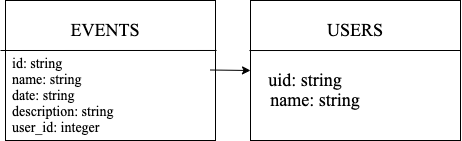

The diagram above was exported from draw.io. Its source (the exported page's mxGraphModel, read from the mxfile embedded in the PNG):
<mxGraphModel dx="946" dy="530" grid="1" gridSize="10" guides="1" tooltips="1" connect="1" arrows="1" fold="1" page="1" pageScale="1" pageWidth="827" pageHeight="1169" math="0" shadow="0">
  <root>
    <mxCell id="0" />
    <mxCell id="1" parent="0" />
    <mxCell id="plPA-w86KCRx8_qN8v7Y-4" value="" style="rounded=0;whiteSpace=wrap;html=1;" parent="1" vertex="1">
      <mxGeometry x="290" y="140" width="210" height="140" as="geometry" />
    </mxCell>
    <mxCell id="plPA-w86KCRx8_qN8v7Y-5" value="" style="rounded=0;whiteSpace=wrap;html=1;" parent="1" vertex="1">
      <mxGeometry x="45" y="140" width="210" height="140" as="geometry" />
    </mxCell>
    <mxCell id="plPA-w86KCRx8_qN8v7Y-6" value="" style="endArrow=classic;html=1;" parent="1" edge="1">
      <mxGeometry width="50" height="50" relative="1" as="geometry">
        <mxPoint x="250" y="209.5" as="sourcePoint" />
        <mxPoint x="290" y="210" as="targetPoint" />
      </mxGeometry>
    </mxCell>
    <mxCell id="plPA-w86KCRx8_qN8v7Y-8" value="" style="endArrow=none;html=1;entryX=1.005;entryY=0.357;entryDx=0;entryDy=0;entryPerimeter=0;" parent="1" target="plPA-w86KCRx8_qN8v7Y-5" edge="1">
      <mxGeometry width="50" height="50" relative="1" as="geometry">
        <mxPoint x="40" y="190" as="sourcePoint" />
        <mxPoint x="190" y="190" as="targetPoint" />
      </mxGeometry>
    </mxCell>
    <mxCell id="plPA-w86KCRx8_qN8v7Y-9" value="" style="endArrow=none;html=1;entryX=1.005;entryY=0.357;entryDx=0;entryDy=0;entryPerimeter=0;" parent="1" edge="1">
      <mxGeometry width="50" height="50" relative="1" as="geometry">
        <mxPoint x="288.95" y="190.02" as="sourcePoint" />
        <mxPoint x="499.99999999999994" y="190.00000000000003" as="targetPoint" />
      </mxGeometry>
    </mxCell>
    <mxCell id="plPA-w86KCRx8_qN8v7Y-11" value="&lt;font face=&quot;Times New Roman&quot; style=&quot;font-size: 18px&quot;&gt;USERS&lt;/font&gt;" style="text;html=1;strokeColor=none;fillColor=none;align=center;verticalAlign=middle;whiteSpace=wrap;rounded=0;" parent="1" vertex="1">
      <mxGeometry x="375" y="160" width="40" height="20" as="geometry" />
    </mxCell>
    <mxCell id="plPA-w86KCRx8_qN8v7Y-12" value="&lt;font face=&quot;Times New Roman&quot; style=&quot;font-size: 18px&quot;&gt;EVENTS&lt;/font&gt;" style="text;html=1;strokeColor=none;fillColor=none;align=center;verticalAlign=middle;whiteSpace=wrap;rounded=0;" parent="1" vertex="1">
      <mxGeometry x="125" y="160" width="40" height="20" as="geometry" />
    </mxCell>
    <mxCell id="plPA-w86KCRx8_qN8v7Y-17" value="&lt;div&gt;&lt;font face=&quot;Times New Roman&quot; style=&quot;font-size: 18px&quot;&gt;&lt;span style=&quot;background-color: rgb(255 , 255 , 255)&quot;&gt;uid: string&lt;/span&gt;&lt;/font&gt;&lt;/div&gt;" style="text;html=1;strokeColor=none;fillColor=none;align=center;verticalAlign=middle;whiteSpace=wrap;rounded=0;" parent="1" vertex="1">
      <mxGeometry x="290" y="210" width="110" height="20" as="geometry" />
    </mxCell>
    <mxCell id="plPA-w86KCRx8_qN8v7Y-18" value="&lt;div&gt;&lt;font face=&quot;Times New Roman&quot; style=&quot;font-size: 18px&quot;&gt;&lt;span style=&quot;background-color: rgb(255 , 255 , 255)&quot;&gt;name: string&lt;/span&gt;&lt;/font&gt;&lt;/div&gt;" style="text;html=1;strokeColor=none;fillColor=none;align=center;verticalAlign=middle;whiteSpace=wrap;rounded=0;" parent="1" vertex="1">
      <mxGeometry x="300" y="230" width="110" height="20" as="geometry" />
    </mxCell>
    <mxCell id="-dv-bpDePMx8l88LPUB_-1" value="&lt;font face=&quot;Times New Roman&quot;&gt;&lt;font&gt;&lt;font style=&quot;font-size: 14px&quot;&gt;id: string&lt;br&gt;name: string&lt;br&gt;date: string&lt;/font&gt;&lt;br&gt;&lt;/font&gt;&lt;font style=&quot;font-size: 14px&quot;&gt;description: string&lt;br&gt;user_id: integer&lt;/font&gt;&lt;/font&gt;" style="text;html=1;strokeColor=none;fillColor=none;align=left;verticalAlign=middle;whiteSpace=wrap;rounded=0;" parent="1" vertex="1">
      <mxGeometry x="50" y="210" width="190" height="50" as="geometry" />
    </mxCell>
  </root>
</mxGraphModel>